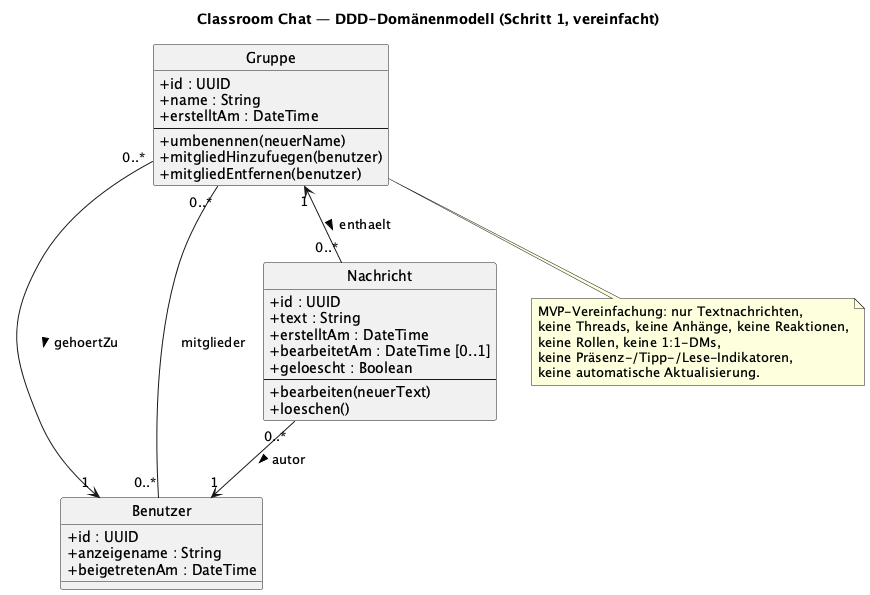

The diagram above was rendered by PlantUML. Its source (embedded in the PNG):
@startuml ClassroomChat-Domaenenmodell
title Classroom Chat — DDD-Domänenmodell (Schritt 1, vereinfacht)

skinparam classAttributeIconSize 0
hide circle

class Benutzer {
  +id : UUID
  +anzeigename : String
  +beigetretenAm : DateTime
}

class Gruppe {
  +id : UUID
  +name : String
  +erstelltAm : DateTime
  --
  +umbenennen(neuerName)
  +mitgliedHinzufuegen(benutzer)
  +mitgliedEntfernen(benutzer)
}

class Nachricht {
  +id : UUID
  +text : String
  +erstelltAm : DateTime
  +bearbeitetAm : DateTime [0..1]
  +geloescht : Boolean
  --
  +bearbeiten(neuerText)
  +loeschen()
}

' --- Beziehungen ---

' Eigentum: genau ein Eigentümer pro Gruppe; ein Eigentümer kann mehrere Gruppen besitzen
Gruppe "0..*" --> "1" Benutzer : gehoertZu >

' Mitgliedschaft: viele-zu-viele; ein Eigentümer ist implizit auch Mitglied
Gruppe "0..*" -- "0..*" Benutzer : mitglieder

' Nachrichten gehören zu genau einer Gruppe und haben genau einen Autor
Gruppe "1" <-- "0..*" Nachricht : enthaelt >
Nachricht "0..*" --> "1" Benutzer : autor >

note bottom of Gruppe
  MVP-Vereinfachung: nur Textnachrichten,
  keine Threads, keine Anhänge, keine Reaktionen,
  keine Rollen, keine 1:1-DMs,
  keine Präsenz-/Tipp-/Lese-Indikatoren,
  keine automatische Aktualisierung.
end note

@enduml